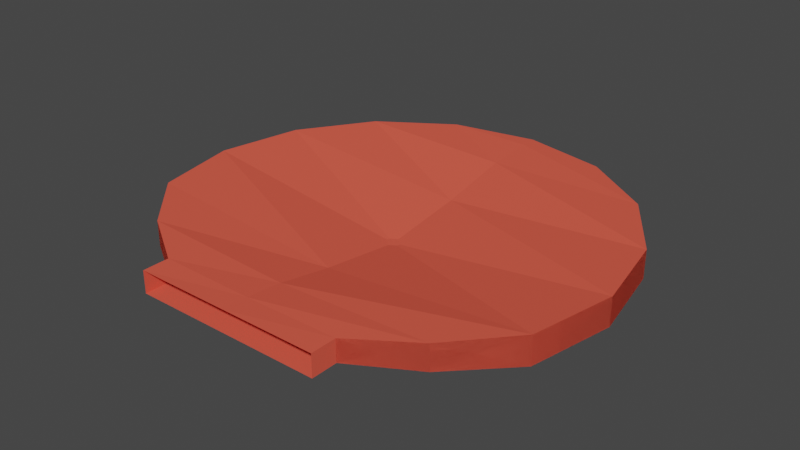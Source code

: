 # Source: Flat_one.blend  (saved by Blender 2.82.7; exported with 4.5.12 LTS)
import bpy
from mathutils import Matrix  # noqa: F401  (used for matrix-valued properties, if any)

bpy.ops.wm.read_factory_settings(use_empty=True)
scene = bpy.context.scene
scene.name = 'Scene'

# ---- collections
col_collection = bpy.data.collections.new('Collection'); scene.collection.children.link(col_collection)

# ---- materials (node trees are filled in below, after node groups)
mat_material_001 = bpy.data.materials.new('Material.001')
mat_material_001.use_transparent_shadow = False
mat_material_001.diffuse_color = (0.8, 0.1036, 0.06639, 1.0)

# ---- material node trees

# ---- world
world_world = bpy.data.worlds.new('World'); scene.world = world_world
world_world.use_nodes = True; world_world.node_tree.nodes.clear()
_N = world_world.node_tree.nodes; _L = world_world.node_tree.links
n0 = _N.new('ShaderNodeOutputWorld'); n0.name = 'World Output'; n0.location = (300, 300)
n1 = _N.new('ShaderNodeBackground'); n1.name = 'Background'; n1.location = (10, 300)
n1.inputs[0].default_value = (0.05088, 0.05088, 0.05088, 1.0)
_L.new(n1.outputs[0], n0.inputs[0])
n0.is_active_output = True
world_world.color = (0.05088, 0.05088, 0.05088)
world_world.use_sun_shadow = False
world_world.sun_shadow_jitter_overblur = 0.0

# ---- meshes
me_cylinder = bpy.data.meshes.new('Cylinder')
me_cylinder.from_pydata([(0.0, 1.0, -0.02626), (0.0, 1.0, 0.09995), (0.3827, 0.9239, -0.02626), (0.3827, 0.9239, 0.09995), (0.7071, 0.7071, -0.02626), (0.7071, 0.7071, 0.09995), (0.9239, 0.3827, -0.02626), (0.9239, 0.3827, 0.09995), (1.0, -4.371e-08, -0.02626), (1.0, -4.371e-08, 0.09995), (0.9239, -0.3827, -0.02626), (0.9239, -0.3827, 0.09995), (0.4249, -0.9154, 0.08577), (0.4249, -0.9154, -0.01208), (0.4249, -0.7983, -0.01208), (0.4249, -0.7983, 0.08576), (-0.4249, -0.7983, -0.01208), (-0.4249, -0.7983, 0.08576), (-0.6893, -0.6332, 0.09328), (-0.6893, -0.6332, -0.01959), (0.6893, -0.6332, 0.09328), (0.6893, -0.6332, -0.01959), (-0.9239, -0.3827, -0.02626), (-0.9239, -0.3827, 0.09995), (-1.0, 1.192e-08, -0.02626), (-1.0, 1.192e-08, 0.09995), (-0.9239, 0.3827, -0.02626), (-0.9239, 0.3827, 0.09995), (-0.7071, 0.7071, -0.02626), (-0.7071, 0.7071, 0.09995), (-0.3827, 0.9239, -0.02626), (-0.3827, 0.9239, 0.09995), (-0.4249, -0.9154, -0.01208), (-0.4249, -0.9154, 0.08577), (0.0, -0.7983, 0.08047), (0.0, -0.6332, 0.0646), (0.0, -0.3827, 0.01934), (0.0, -0.9154, 0.08577), (0.0, -1.589e-08, -0.03068), (0.0, 0.3827, 0.01934), (1.192e-07, 0.7071, 0.08361), (2.384e-07, 0.9239, 0.09995), (0.0, 1.0, -0.02626), (0.0, 1.0, 0.09995), (0.3827, 0.9239, -0.02626), (0.3827, 0.9239, 0.09995), (0.7071, 0.7071, -0.02626), (0.7071, 0.7071, 0.09995), (0.9239, 0.3827, -0.02626), (0.9239, 0.3827, 0.09995), (1.0, -4.371e-08, -0.02626), (1.0, -4.371e-08, 0.09995), (0.9239, -0.3827, -0.02626), (0.9239, -0.3827, 0.09995), (0.4249, -0.7983, -0.01208), (0.4249, -0.7983, 0.08576), (-0.4249, -0.7983, -0.01208), (-0.4249, -0.7983, 0.08576), (-0.6893, -0.6332, 0.09328), (-0.6893, -0.6332, -0.01959), (0.6893, -0.6332, 0.09328), (0.6893, -0.6332, -0.01959), (-0.9239, -0.3827, -0.02626), (-0.9239, -0.3827, 0.09995), (-1.0, 1.192e-08, -0.02626), (-1.0, 1.192e-08, 0.09995), (-0.9239, 0.3827, -0.02626), (-0.9239, 0.3827, 0.09995), (-0.7071, 0.7071, -0.02626), (-0.7071, 0.7071, 0.09995), (-0.3827, 0.9239, -0.02626), (-0.3827, 0.9239, 0.09995)], [], [(0, 1, 3, 2), (2, 3, 5, 4), (4, 5, 7, 6), (6, 7, 9, 8), (8, 9, 11, 10), (35, 18, 17, 34), (36, 23, 18, 35), (23, 22, 19, 18), (10, 11, 20, 21), (0, 2, 4, 6, 8, 10, 22, 24, 26, 28, 30), (36, 38, 25, 23), (22, 23, 25, 24), (24, 25, 27, 26), (26, 27, 29, 28), (22, 10, 21, 19), (28, 29, 31, 30), (30, 31, 1, 0), (19, 21, 14, 16), (18, 19, 16, 17), (21, 20, 15, 14), (14, 15, 12, 13), (17, 16, 32, 33), (16, 14, 13, 32), (34, 17, 33, 37), (38, 39, 27, 25), (39, 40, 29, 27), (40, 41, 31, 29), (1, 31, 41, 3), (5, 3, 41, 40), (7, 5, 40, 39), (9, 7, 39, 38), (15, 34, 37, 12), (11, 9, 38, 36), (11, 36, 35, 20), (20, 35, 34, 15), (23, 18, 58, 63), (8, 6, 48, 50), (24, 26, 66, 64), (22, 19, 59, 62), (7, 9, 51, 49), (25, 27, 67, 65), (21, 10, 52, 61), (11, 20, 60, 53), (10, 8, 50, 52), (26, 28, 68, 66), (2, 0, 42, 44), (9, 11, 53, 51), (27, 29, 69, 67), (1, 3, 45, 43), (21, 14, 54, 61), (28, 30, 70, 68), (29, 31, 71, 69), (4, 2, 44, 46), (20, 15, 55, 60), (3, 5, 47, 45), (18, 17, 57, 58), (30, 0, 42, 70), (31, 1, 43, 71), (6, 4, 46, 48), (22, 24, 64, 62), (16, 19, 59, 56), (5, 7, 49, 47), (25, 23, 63, 65), (57, 58, 59, 56), (58, 63, 62, 59), (63, 65, 64, 62), (65, 67, 66, 64), (67, 69, 68, 66), (69, 71, 70, 68), (71, 43, 42, 70), (43, 45, 44, 42), (45, 47, 46, 44), (47, 49, 48, 46), (49, 51, 50, 48), (51, 53, 52, 50), (53, 60, 61, 52), (60, 55, 54, 61)])
_uv = me_cylinder.uv_layers.new(name='UVMap')
_uv.uv.foreach_set('vector', [1.0, 0.5, 1.0, 1.0, 0.9375, 1.0, 0.9375, 0.5, 0.9375, 0.5, 0.9375, 1.0, 0.875, 1.0, 0.875, 0.5, 0.875, 0.5, 0.875, 1.0, 0.8125, 1.0, 0.8125, 0.5, 0.8125, 0.5, 0.8125, 1.0, 0.75, 1.0, 0.75, 0.5, 0.75, 0.5, 0.75, 1.0, 0.6875, 1.0, 0.6875, 0.5, 0.5, 1.0, 0.3125, 1.0, 0.3125, 1.0, 0.5, 1.0, 0.5, 1.0, 0.3125, 1.0, 0.3125, 1.0, 0.5, 1.0, 0.3125, 1.0, 0.3125, 0.5, 0.3125, 0.5, 0.3125, 1.0, 0.6875, 0.5, 0.6875, 1.0, 0.6875, 1.0, 0.6875, 0.5, 0.0, 0.5, 0.9375, 0.5, 0.875, 0.5, 0.8125, 0.5, 0.75, 0.5, 0.6875, 0.5, 0.3125, 0.5, 0.25, 0.5, 0.1875, 0.5, 0.125, 0.5, 0.0625, 0.5, 0.5, 1.0, 0.5, 1.0, 0.25, 1.0, 0.3125, 1.0, 0.3125, 0.5, 0.3125, 1.0, 0.25, 1.0, 0.25, 0.5, 0.25, 0.5, 0.25, 1.0, 0.1875, 1.0, 0.1875, 0.5, 0.1875, 0.5, 0.1875, 1.0, 0.125, 1.0, 0.125, 0.5, 0.3125, 0.5, 0.6875, 0.5, 0.6875, 0.5, 0.3125, 0.5, 0.125, 0.5, 0.125, 1.0, 0.0625, 1.0, 0.0625, 0.5, 0.0625, 0.5, 0.0625, 1.0, 0.0, 1.0, 0.0, 0.5, 0.3125, 0.5, 0.6875, 0.5, 0.6875, 0.5, 0.3125, 0.5, 0.3125, 1.0, 0.3125, 0.5, 0.3125, 0.5, 0.3125, 1.0, 0.6875, 0.5, 0.6875, 1.0, 0.6875, 1.0, 0.6875, 0.5, 0.6875, 0.5, 0.6875, 1.0, 0.6875, 1.0, 0.6875, 0.5, 0.3125, 1.0, 0.3125, 0.5, 0.3125, 0.5, 0.3125, 1.0, 0.3125, 0.5, 0.6875, 0.5, 0.6875, 0.5, 0.3125, 0.5, 0.5, 1.0, 0.3125, 1.0, 0.3125, 1.0, 0.5, 1.0, 0.5, 1.0, 0.5, 1.0, 0.1875, 1.0, 0.25, 1.0, 0.5, 1.0, 0.5, 1.0, 0.125, 1.0, 0.1875, 1.0, 0.5, 1.0, 0.5, 1.0, 0.0625, 1.0, 0.125, 1.0, 0.0, 1.0, 0.0625, 1.0, 0.5, 1.0, 0.9375, 1.0, 0.875, 1.0, 0.9375, 1.0, 0.5, 1.0, 0.5, 1.0, 0.8125, 1.0, 0.875, 1.0, 0.5, 1.0, 0.5, 1.0, 0.75, 1.0, 0.8125, 1.0, 0.5, 1.0, 0.5, 1.0, 0.6875, 1.0, 0.5, 1.0, 0.5, 1.0, 0.6875, 1.0, 0.6875, 1.0, 0.75, 1.0, 0.5, 1.0, 0.5, 1.0, 0.6875, 1.0, 0.5, 1.0, 0.5, 1.0, 0.6875, 1.0, 0.6875, 1.0, 0.5, 1.0, 0.5, 1.0, 0.6875, 1.0, 0.3125, 1.0, 0.3125, 1.0, 0.3125, 1.0, 0.3125, 1.0, 0.75, 0.5, 0.8125, 0.5, 0.8125, 0.5, 0.75, 0.5, 0.25, 0.5, 0.1875, 0.5, 0.1875, 0.5, 0.25, 0.5, 0.3125, 0.5, 0.3125, 0.5, 0.3125, 0.5, 0.3125, 0.5, 0.8125, 1.0, 0.75, 1.0, 0.75, 1.0, 0.8125, 1.0, 0.25, 1.0, 0.1875, 1.0, 0.1875, 1.0, 0.25, 1.0, 0.6875, 0.5, 0.6875, 0.5, 0.6875, 0.5, 0.6875, 0.5, 0.6875, 1.0, 0.6875, 1.0, 0.6875, 1.0, 0.6875, 1.0, 0.6875, 0.5, 0.75, 0.5, 0.75, 0.5, 0.6875, 0.5, 0.1875, 0.5, 0.125, 0.5, 0.125, 0.5, 0.1875, 0.5, 0.9375, 0.5, 1.0, 0.5, 1.0, 0.5, 0.9375, 0.5, 0.75, 1.0, 0.6875, 1.0, 0.6875, 1.0, 0.75, 1.0, 0.1875, 1.0, 0.125, 1.0, 0.125, 1.0, 0.1875, 1.0, 1.0, 1.0, 0.9375, 1.0, 0.9375, 1.0, 1.0, 1.0, 0.6875, 0.5, 0.6875, 0.5, 0.6875, 0.5, 0.6875, 0.5, 0.125, 0.5, 0.0625, 0.5, 0.0625, 0.5, 0.125, 0.5, 0.125, 1.0, 0.0625, 1.0, 0.0625, 1.0, 0.125, 1.0, 0.875, 0.5, 0.9375, 0.5, 0.9375, 0.5, 0.875, 0.5, 0.6875, 1.0, 0.6875, 1.0, 0.6875, 1.0, 0.6875, 1.0, 0.9375, 1.0, 0.875, 1.0, 0.875, 1.0, 0.9375, 1.0, 0.3125, 1.0, 0.3125, 1.0, 0.3125, 1.0, 0.3125, 1.0, 0.0625, 0.5, 0.0, 0.5, 0.0, 0.5, 0.0625, 0.5, 0.0625, 1.0, 0.0, 1.0, 0.0, 1.0, 0.0625, 1.0, 0.8125, 0.5, 0.875, 0.5, 0.875, 0.5, 0.8125, 0.5, 0.3125, 0.5, 0.25, 0.5, 0.25, 0.5, 0.3125, 0.5, 0.3125, 0.5, 0.3125, 0.5, 0.3125, 0.5, 0.3125, 0.5, 0.875, 1.0, 0.8125, 1.0, 0.8125, 1.0, 0.875, 1.0, 0.25, 1.0, 0.3125, 1.0, 0.3125, 1.0, 0.25, 1.0, 0.3125, 1.0, 0.3125, 1.0, 0.3125, 0.5, 0.3125, 0.5, 0.3125, 1.0, 0.3125, 1.0, 0.3125, 0.5, 0.3125, 0.5, 0.3125, 1.0, 0.25, 1.0, 0.25, 0.5, 0.3125, 0.5, 0.25, 1.0, 0.1875, 1.0, 0.1875, 0.5, 0.25, 0.5, 0.1875, 1.0, 0.125, 1.0, 0.125, 0.5, 0.1875, 0.5, 0.125, 1.0, 0.0625, 1.0, 0.0625, 0.5, 0.125, 0.5, 0.0625, 1.0, 0.0, 1.0, 0.0, 0.5, 0.0625, 0.5, 1.0, 1.0, 0.9375, 1.0, 0.9375, 0.5, 1.0, 0.5, 0.9375, 1.0, 0.875, 1.0, 0.875, 0.5, 0.9375, 0.5, 0.875, 1.0, 0.8125, 1.0, 0.8125, 0.5, 0.875, 0.5, 0.8125, 1.0, 0.75, 1.0, 0.75, 0.5, 0.8125, 0.5, 0.75, 1.0, 0.6875, 1.0, 0.6875, 0.5, 0.75, 0.5, 0.6875, 1.0, 0.6875, 1.0, 0.6875, 0.5, 0.6875, 0.5, 0.6875, 1.0, 0.6875, 1.0, 0.6875, 0.5, 0.6875, 0.5])
me_cylinder.materials.append(mat_material_001)
me_cylinder.use_remesh_fix_poles = True
me_cylinder.use_remesh_preserve_attributes = False
me_cylinder.use_mirror_vertex_groups = False
me_cylinder.update()

# ---- objects
ob_cylinder = bpy.data.objects.new('Cylinder', me_cylinder)

# ---- transforms, parenting, visibility, modifiers, constraints
ob_cylinder.location = (0.0, 0.0, 0.0)
ob_cylinder.lineart.crease_threshold = 0.0

# ---- collection membership
col_collection.objects.link(ob_cylinder)

# ---- scene / render settings (as saved in the file)
scene.frame_start = 1; scene.frame_end = 250; scene.frame_set(1)
scene.render.engine = 'BLENDER_EEVEE_NEXT'
scene.cycles.use_denoising = False
scene.cycles.samples = 128
scene.cycles.sampling_pattern = 'TABULATED_SOBOL'
scene.cycles.use_adaptive_sampling = False
scene.cycles.use_light_tree = False
scene.view_settings.view_transform = 'Filmic'
bpy.context.view_layer.update()

# ---- added for rendering (the .blend has no active camera and no usable light): camera, sun
cam_auto = bpy.data.cameras.new('AutoCamera')
cam_auto.lens = 50.0
cam_auto.sensor_width = 36.0
cam_auto.clip_end = 1000.0
ob_auto_camera = bpy.data.objects.new('AutoCamera', cam_auto)
scene.collection.objects.link(ob_auto_camera)
ob_auto_camera.location = (2.56501, -3.0357, 2.08665)
ob_auto_camera.rotation_euler = (1.09748, -7.21219e-08, 0.694738)
scene.camera = ob_auto_camera
light_auto_sun = bpy.data.lights.new('AutoSun', 'SUN')
light_auto_sun.energy = 3.0
light_auto_sun.angle = 0.0523599
ob_auto_sun = bpy.data.objects.new('AutoSun', light_auto_sun)
scene.collection.objects.link(ob_auto_sun)
ob_auto_sun.rotation_euler = (0.872665, 0.174533, 0.523599)
bpy.context.view_layer.update()
